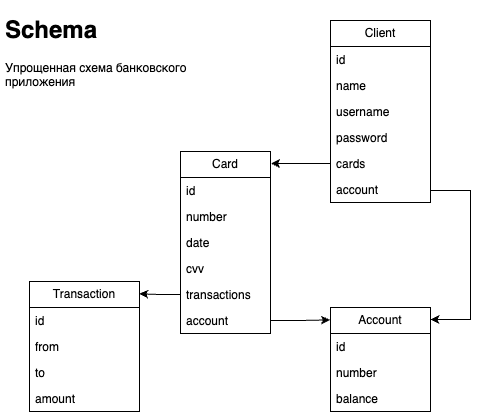

The diagram above was exported from draw.io. Its source (the exported page's mxGraphModel, read from the mxfile embedded in the PNG):
<mxGraphModel dx="1434" dy="669" grid="1" gridSize="10" guides="1" tooltips="1" connect="1" arrows="1" fold="1" page="1" pageScale="1" pageWidth="827" pageHeight="1169" math="0" shadow="0">
  <root>
    <mxCell id="WIyWlLk6GJQsqaUBKTNV-0" />
    <mxCell id="WIyWlLk6GJQsqaUBKTNV-1" parent="WIyWlLk6GJQsqaUBKTNV-0" />
    <mxCell id="LdRn3nXU6i23PYZ50grq-0" value="Account" style="swimlane;fontStyle=0;childLayout=stackLayout;horizontal=1;startSize=26;fillColor=none;horizontalStack=0;resizeParent=1;resizeParentMax=0;resizeLast=0;collapsible=1;marginBottom=0;whiteSpace=wrap;html=1;" parent="WIyWlLk6GJQsqaUBKTNV-1" vertex="1">
      <mxGeometry x="500" y="377" width="100" height="104" as="geometry" />
    </mxCell>
    <mxCell id="LdRn3nXU6i23PYZ50grq-1" value="id" style="text;strokeColor=none;fillColor=none;align=left;verticalAlign=top;spacingLeft=4;spacingRight=4;overflow=hidden;rotatable=0;points=[[0,0.5],[1,0.5]];portConstraint=eastwest;whiteSpace=wrap;html=1;" parent="LdRn3nXU6i23PYZ50grq-0" vertex="1">
      <mxGeometry y="26" width="100" height="26" as="geometry" />
    </mxCell>
    <mxCell id="LdRn3nXU6i23PYZ50grq-2" value="number" style="text;strokeColor=none;fillColor=none;align=left;verticalAlign=top;spacingLeft=4;spacingRight=4;overflow=hidden;rotatable=0;points=[[0,0.5],[1,0.5]];portConstraint=eastwest;whiteSpace=wrap;html=1;" parent="LdRn3nXU6i23PYZ50grq-0" vertex="1">
      <mxGeometry y="52" width="100" height="26" as="geometry" />
    </mxCell>
    <mxCell id="LdRn3nXU6i23PYZ50grq-3" value="balance" style="text;strokeColor=none;fillColor=none;align=left;verticalAlign=top;spacingLeft=4;spacingRight=4;overflow=hidden;rotatable=0;points=[[0,0.5],[1,0.5]];portConstraint=eastwest;whiteSpace=wrap;html=1;" parent="LdRn3nXU6i23PYZ50grq-0" vertex="1">
      <mxGeometry y="78" width="100" height="26" as="geometry" />
    </mxCell>
    <mxCell id="LdRn3nXU6i23PYZ50grq-4" value="Card" style="swimlane;fontStyle=0;childLayout=stackLayout;horizontal=1;startSize=26;fillColor=none;horizontalStack=0;resizeParent=1;resizeParentMax=0;resizeLast=0;collapsible=1;marginBottom=0;whiteSpace=wrap;html=1;" parent="WIyWlLk6GJQsqaUBKTNV-1" vertex="1">
      <mxGeometry x="350" y="221" width="90" height="182" as="geometry" />
    </mxCell>
    <mxCell id="LdRn3nXU6i23PYZ50grq-5" value="id" style="text;strokeColor=none;fillColor=none;align=left;verticalAlign=top;spacingLeft=4;spacingRight=4;overflow=hidden;rotatable=0;points=[[0,0.5],[1,0.5]];portConstraint=eastwest;whiteSpace=wrap;html=1;" parent="LdRn3nXU6i23PYZ50grq-4" vertex="1">
      <mxGeometry y="26" width="90" height="26" as="geometry" />
    </mxCell>
    <mxCell id="LdRn3nXU6i23PYZ50grq-6" value="number" style="text;strokeColor=none;fillColor=none;align=left;verticalAlign=top;spacingLeft=4;spacingRight=4;overflow=hidden;rotatable=0;points=[[0,0.5],[1,0.5]];portConstraint=eastwest;whiteSpace=wrap;html=1;" parent="LdRn3nXU6i23PYZ50grq-4" vertex="1">
      <mxGeometry y="52" width="90" height="26" as="geometry" />
    </mxCell>
    <mxCell id="LdRn3nXU6i23PYZ50grq-7" value="date" style="text;strokeColor=none;fillColor=none;align=left;verticalAlign=top;spacingLeft=4;spacingRight=4;overflow=hidden;rotatable=0;points=[[0,0.5],[1,0.5]];portConstraint=eastwest;whiteSpace=wrap;html=1;" parent="LdRn3nXU6i23PYZ50grq-4" vertex="1">
      <mxGeometry y="78" width="90" height="26" as="geometry" />
    </mxCell>
    <mxCell id="LdRn3nXU6i23PYZ50grq-16" value="cvv" style="text;strokeColor=none;fillColor=none;align=left;verticalAlign=top;spacingLeft=4;spacingRight=4;overflow=hidden;rotatable=0;points=[[0,0.5],[1,0.5]];portConstraint=eastwest;whiteSpace=wrap;html=1;" parent="LdRn3nXU6i23PYZ50grq-4" vertex="1">
      <mxGeometry y="104" width="90" height="26" as="geometry" />
    </mxCell>
    <mxCell id="LdRn3nXU6i23PYZ50grq-17" value="transactions" style="text;strokeColor=none;fillColor=none;align=left;verticalAlign=top;spacingLeft=4;spacingRight=4;overflow=hidden;rotatable=0;points=[[0,0.5],[1,0.5]];portConstraint=eastwest;whiteSpace=wrap;html=1;" parent="LdRn3nXU6i23PYZ50grq-4" vertex="1">
      <mxGeometry y="130" width="90" height="26" as="geometry" />
    </mxCell>
    <mxCell id="LdRn3nXU6i23PYZ50grq-28" value="account" style="text;strokeColor=none;fillColor=none;align=left;verticalAlign=top;spacingLeft=4;spacingRight=4;overflow=hidden;rotatable=0;points=[[0,0.5],[1,0.5]];portConstraint=eastwest;whiteSpace=wrap;html=1;" parent="LdRn3nXU6i23PYZ50grq-4" vertex="1">
      <mxGeometry y="156" width="90" height="26" as="geometry" />
    </mxCell>
    <mxCell id="LdRn3nXU6i23PYZ50grq-8" value="Client" style="swimlane;fontStyle=0;childLayout=stackLayout;horizontal=1;startSize=26;fillColor=none;horizontalStack=0;resizeParent=1;resizeParentMax=0;resizeLast=0;collapsible=1;marginBottom=0;whiteSpace=wrap;html=1;" parent="WIyWlLk6GJQsqaUBKTNV-1" vertex="1">
      <mxGeometry x="500" y="90" width="100" height="182" as="geometry">
        <mxRectangle x="500" y="90" width="70" height="30" as="alternateBounds" />
      </mxGeometry>
    </mxCell>
    <mxCell id="LdRn3nXU6i23PYZ50grq-9" value="id" style="text;strokeColor=none;fillColor=none;align=left;verticalAlign=top;spacingLeft=4;spacingRight=4;overflow=hidden;rotatable=0;points=[[0,0.5],[1,0.5]];portConstraint=eastwest;whiteSpace=wrap;html=1;" parent="LdRn3nXU6i23PYZ50grq-8" vertex="1">
      <mxGeometry y="26" width="100" height="26" as="geometry" />
    </mxCell>
    <mxCell id="LdRn3nXU6i23PYZ50grq-10" value="name" style="text;strokeColor=none;fillColor=none;align=left;verticalAlign=top;spacingLeft=4;spacingRight=4;overflow=hidden;rotatable=0;points=[[0,0.5],[1,0.5]];portConstraint=eastwest;whiteSpace=wrap;html=1;" parent="LdRn3nXU6i23PYZ50grq-8" vertex="1">
      <mxGeometry y="52" width="100" height="26" as="geometry" />
    </mxCell>
    <mxCell id="LdRn3nXU6i23PYZ50grq-11" value="username" style="text;strokeColor=none;fillColor=none;align=left;verticalAlign=top;spacingLeft=4;spacingRight=4;overflow=hidden;rotatable=0;points=[[0,0.5],[1,0.5]];portConstraint=eastwest;whiteSpace=wrap;html=1;" parent="LdRn3nXU6i23PYZ50grq-8" vertex="1">
      <mxGeometry y="78" width="100" height="26" as="geometry" />
    </mxCell>
    <mxCell id="LdRn3nXU6i23PYZ50grq-29" value="password" style="text;strokeColor=none;fillColor=none;align=left;verticalAlign=top;spacingLeft=4;spacingRight=4;overflow=hidden;rotatable=0;points=[[0,0.5],[1,0.5]];portConstraint=eastwest;whiteSpace=wrap;html=1;" parent="LdRn3nXU6i23PYZ50grq-8" vertex="1">
      <mxGeometry y="104" width="100" height="26" as="geometry" />
    </mxCell>
    <mxCell id="LdRn3nXU6i23PYZ50grq-30" value="cards" style="text;strokeColor=none;fillColor=none;align=left;verticalAlign=top;spacingLeft=4;spacingRight=4;overflow=hidden;rotatable=0;points=[[0,0.5],[1,0.5]];portConstraint=eastwest;whiteSpace=wrap;html=1;" parent="LdRn3nXU6i23PYZ50grq-8" vertex="1">
      <mxGeometry y="130" width="100" height="26" as="geometry" />
    </mxCell>
    <mxCell id="LdRn3nXU6i23PYZ50grq-31" value="account" style="text;strokeColor=none;fillColor=none;align=left;verticalAlign=top;spacingLeft=4;spacingRight=4;overflow=hidden;rotatable=0;points=[[0,0.5],[1,0.5]];portConstraint=eastwest;whiteSpace=wrap;html=1;" parent="LdRn3nXU6i23PYZ50grq-8" vertex="1">
      <mxGeometry y="156" width="100" height="26" as="geometry" />
    </mxCell>
    <mxCell id="LdRn3nXU6i23PYZ50grq-12" value="Transaction" style="swimlane;fontStyle=0;childLayout=stackLayout;horizontal=1;startSize=26;fillColor=none;horizontalStack=0;resizeParent=1;resizeParentMax=0;resizeLast=0;collapsible=1;marginBottom=0;whiteSpace=wrap;html=1;" parent="WIyWlLk6GJQsqaUBKTNV-1" vertex="1">
      <mxGeometry x="199" y="351" width="110" height="130" as="geometry" />
    </mxCell>
    <mxCell id="LdRn3nXU6i23PYZ50grq-13" value="id" style="text;strokeColor=none;fillColor=none;align=left;verticalAlign=top;spacingLeft=4;spacingRight=4;overflow=hidden;rotatable=0;points=[[0,0.5],[1,0.5]];portConstraint=eastwest;whiteSpace=wrap;html=1;" parent="LdRn3nXU6i23PYZ50grq-12" vertex="1">
      <mxGeometry y="26" width="110" height="26" as="geometry" />
    </mxCell>
    <mxCell id="LdRn3nXU6i23PYZ50grq-14" value="from" style="text;strokeColor=none;fillColor=none;align=left;verticalAlign=top;spacingLeft=4;spacingRight=4;overflow=hidden;rotatable=0;points=[[0,0.5],[1,0.5]];portConstraint=eastwest;whiteSpace=wrap;html=1;" parent="LdRn3nXU6i23PYZ50grq-12" vertex="1">
      <mxGeometry y="52" width="110" height="26" as="geometry" />
    </mxCell>
    <mxCell id="LdRn3nXU6i23PYZ50grq-15" value="to" style="text;strokeColor=none;fillColor=none;align=left;verticalAlign=top;spacingLeft=4;spacingRight=4;overflow=hidden;rotatable=0;points=[[0,0.5],[1,0.5]];portConstraint=eastwest;whiteSpace=wrap;html=1;" parent="LdRn3nXU6i23PYZ50grq-12" vertex="1">
      <mxGeometry y="78" width="110" height="26" as="geometry" />
    </mxCell>
    <mxCell id="LdRn3nXU6i23PYZ50grq-32" value="amount" style="text;strokeColor=none;fillColor=none;align=left;verticalAlign=top;spacingLeft=4;spacingRight=4;overflow=hidden;rotatable=0;points=[[0,0.5],[1,0.5]];portConstraint=eastwest;whiteSpace=wrap;html=1;" parent="LdRn3nXU6i23PYZ50grq-12" vertex="1">
      <mxGeometry y="104" width="110" height="26" as="geometry" />
    </mxCell>
    <mxCell id="LdRn3nXU6i23PYZ50grq-35" style="edgeStyle=orthogonalEdgeStyle;rounded=0;orthogonalLoop=1;jettySize=auto;html=1;entryX=0.999;entryY=0.095;entryDx=0;entryDy=0;entryPerimeter=0;" parent="WIyWlLk6GJQsqaUBKTNV-1" source="LdRn3nXU6i23PYZ50grq-17" target="LdRn3nXU6i23PYZ50grq-12" edge="1">
      <mxGeometry relative="1" as="geometry" />
    </mxCell>
    <mxCell id="LdRn3nXU6i23PYZ50grq-36" style="edgeStyle=orthogonalEdgeStyle;rounded=0;orthogonalLoop=1;jettySize=auto;html=1;entryX=-0.006;entryY=0.119;entryDx=0;entryDy=0;entryPerimeter=0;" parent="WIyWlLk6GJQsqaUBKTNV-1" source="LdRn3nXU6i23PYZ50grq-28" target="LdRn3nXU6i23PYZ50grq-0" edge="1">
      <mxGeometry relative="1" as="geometry" />
    </mxCell>
    <mxCell id="LdRn3nXU6i23PYZ50grq-37" style="edgeStyle=orthogonalEdgeStyle;rounded=0;orthogonalLoop=1;jettySize=auto;html=1;entryX=1.007;entryY=0.066;entryDx=0;entryDy=0;entryPerimeter=0;" parent="WIyWlLk6GJQsqaUBKTNV-1" source="LdRn3nXU6i23PYZ50grq-30" target="LdRn3nXU6i23PYZ50grq-4" edge="1">
      <mxGeometry relative="1" as="geometry" />
    </mxCell>
    <mxCell id="LdRn3nXU6i23PYZ50grq-39" style="edgeStyle=orthogonalEdgeStyle;rounded=0;orthogonalLoop=1;jettySize=auto;html=1;exitX=1;exitY=0.5;exitDx=0;exitDy=0;" parent="WIyWlLk6GJQsqaUBKTNV-1" edge="1">
      <mxGeometry relative="1" as="geometry">
        <mxPoint x="600" y="259" as="sourcePoint" />
        <mxPoint x="600" y="389" as="targetPoint" />
        <Array as="points">
          <mxPoint x="640" y="260" />
          <mxPoint x="640" y="389" />
        </Array>
      </mxGeometry>
    </mxCell>
    <mxCell id="LdRn3nXU6i23PYZ50grq-40" value="&lt;h1&gt;Schema&lt;/h1&gt;&lt;div&gt;Упрощенная схема банковского приложения&lt;/div&gt;" style="text;html=1;strokeColor=none;fillColor=none;spacing=5;spacingTop=-20;whiteSpace=wrap;overflow=hidden;rounded=0;" parent="WIyWlLk6GJQsqaUBKTNV-1" vertex="1">
      <mxGeometry x="170" y="80" width="190" height="120" as="geometry" />
    </mxCell>
  </root>
</mxGraphModel>